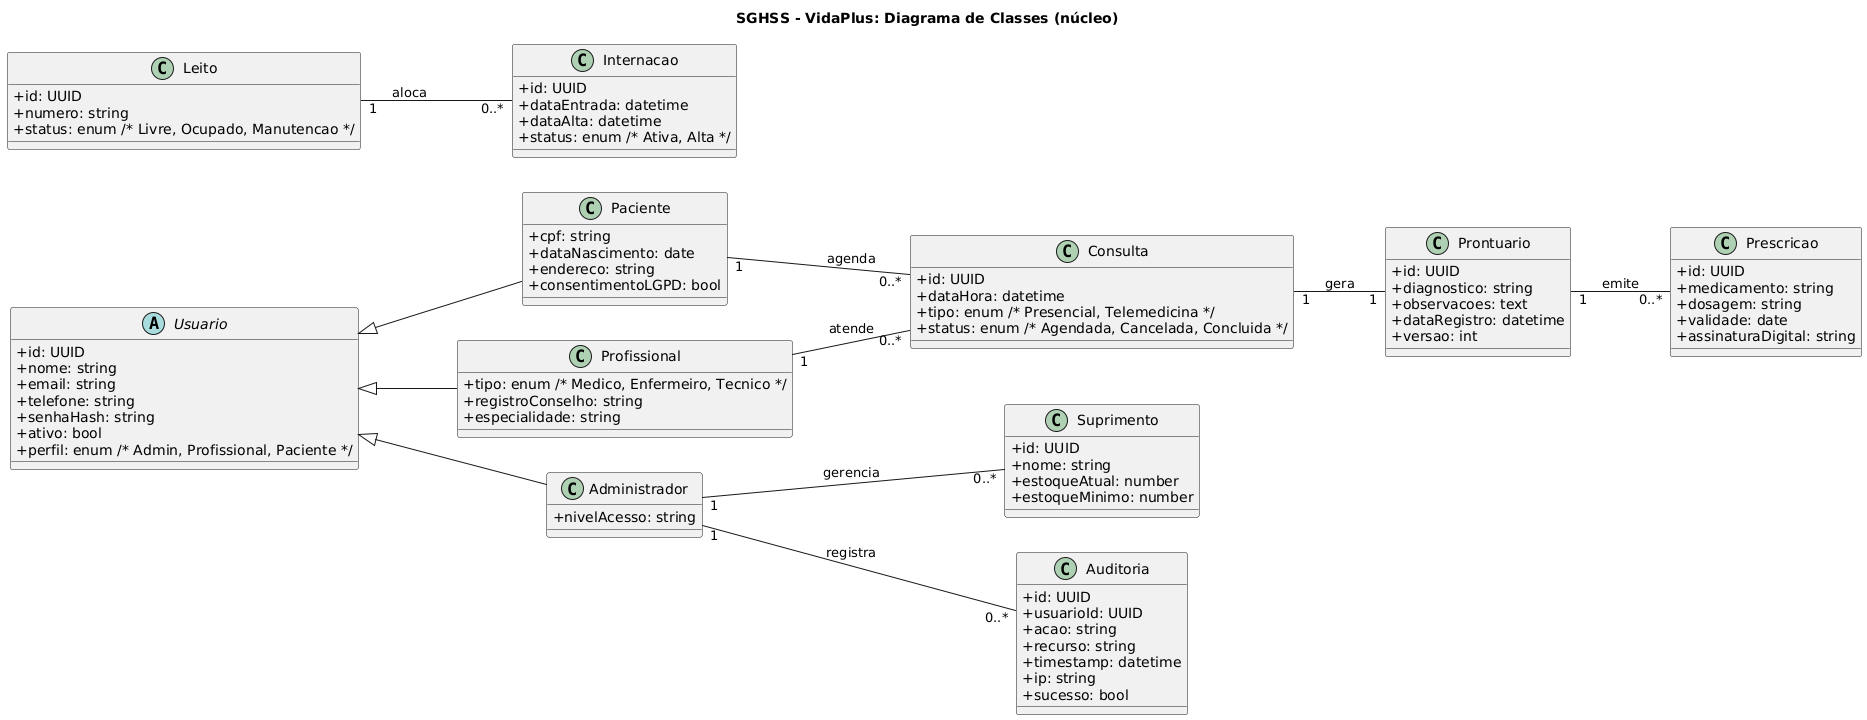

The diagram above was rendered by PlantUML. Its source (embedded in the PNG):
@startuml
title SGHSS - VidaPlus: Diagrama de Classes (núcleo)

skinparam classAttributeIconSize 0
left to right direction

abstract class Usuario {
  +id: UUID
  +nome: string
  +email: string
  +telefone: string
  +senhaHash: string
  +ativo: bool
  +perfil: enum /* Admin, Profissional, Paciente */
}

class Paciente {
  +cpf: string
  +dataNascimento: date
  +endereco: string
  +consentimentoLGPD: bool
}

class Profissional {
  +tipo: enum /* Medico, Enfermeiro, Tecnico */
  +registroConselho: string
  +especialidade: string
}

class Administrador {
  +nivelAcesso: string
}

class Consulta {
  +id: UUID
  +dataHora: datetime
  +tipo: enum /* Presencial, Telemedicina */
  +status: enum /* Agendada, Cancelada, Concluida */
}

class Prontuario {
  +id: UUID
  +diagnostico: string
  +observacoes: text
  +dataRegistro: datetime
  +versao: int
}

class Prescricao {
  +id: UUID
  +medicamento: string
  +dosagem: string
  +validade: date
  +assinaturaDigital: string
}

class Leito {
  +id: UUID
  +numero: string
  +status: enum /* Livre, Ocupado, Manutencao */
}

class Internacao {
  +id: UUID
  +dataEntrada: datetime
  +dataAlta: datetime
  +status: enum /* Ativa, Alta */
}

class Suprimento {
  +id: UUID
  +nome: string
  +estoqueAtual: number
  +estoqueMinimo: number
}

class Auditoria {
  +id: UUID
  +usuarioId: UUID
  +acao: string
  +recurso: string
  +timestamp: datetime
  +ip: string
  +sucesso: bool
}

Usuario <|-- Paciente
Usuario <|-- Profissional
Usuario <|-- Administrador

Paciente "1" -- "0..*" Consulta : agenda
Profissional "1" -- "0..*" Consulta : atende
Consulta "1" -- "1" Prontuario : gera
Prontuario "1" -- "0..*" Prescricao : emite
Administrador "1" -- "0..*" Auditoria : registra
Leito "1" -- "0..*" Internacao : aloca
Administrador "1" -- "0..*" Suprimento : gerencia
@enduml